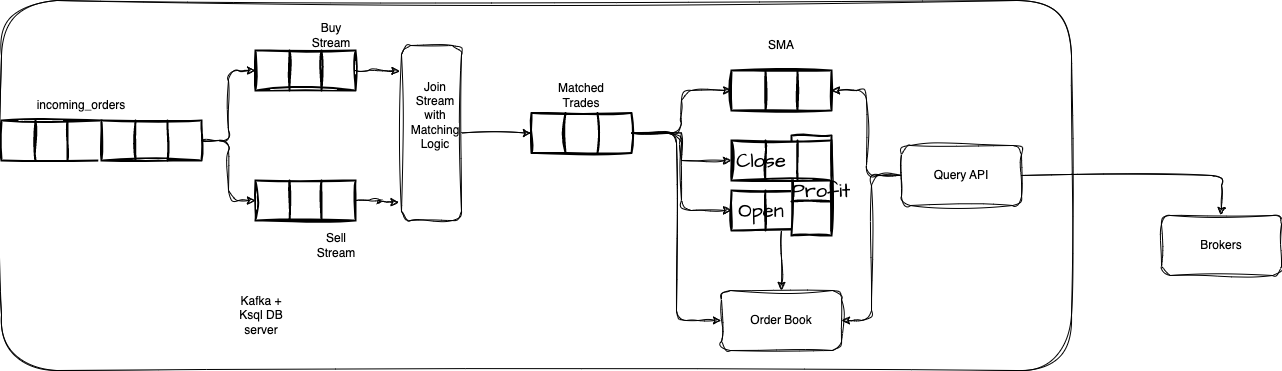

The diagram above was exported from draw.io. Its source (the exported page's mxGraphModel, read from the mxfile embedded in the PNG):
<mxGraphModel dx="1493" dy="613" grid="1" gridSize="10" guides="1" tooltips="1" connect="1" arrows="1" fold="1" page="1" pageScale="1" pageWidth="827" pageHeight="1169" math="0" shadow="0">
  <root>
    <mxCell id="0" />
    <mxCell id="1" parent="0" />
    <mxCell id="vdywkokIpm9n0NS4ZuEh-14" value="" style="rounded=1;whiteSpace=wrap;html=1;labelBackgroundColor=none;sketch=1;curveFitting=1;jiggle=2;" parent="1" vertex="1">
      <mxGeometry x="160" y="90" width="1070" height="370" as="geometry" />
    </mxCell>
    <mxCell id="vdywkokIpm9n0NS4ZuEh-3" value="" style="group;labelBackgroundColor=none;sketch=1;curveFitting=1;jiggle=2;rounded=1;" parent="1" vertex="1" connectable="0">
      <mxGeometry x="160" y="210" width="200" height="40" as="geometry" />
    </mxCell>
    <mxCell id="vdywkokIpm9n0NS4ZuEh-1" value="" style="strokeWidth=2;html=1;shape=mxgraph.lean_mapping.buffer_or_safety_stock;rotation=90;labelBackgroundColor=none;sketch=1;curveFitting=1;jiggle=2;rounded=1;" parent="vdywkokIpm9n0NS4ZuEh-3" vertex="1">
      <mxGeometry x="30" y="-30" width="40" height="100" as="geometry" />
    </mxCell>
    <mxCell id="vdywkokIpm9n0NS4ZuEh-2" value="" style="strokeWidth=2;html=1;shape=mxgraph.lean_mapping.buffer_or_safety_stock;rotation=90;labelBackgroundColor=none;sketch=1;curveFitting=1;jiggle=2;rounded=1;" parent="vdywkokIpm9n0NS4ZuEh-3" vertex="1">
      <mxGeometry x="130" y="-30" width="40" height="100" as="geometry" />
    </mxCell>
    <mxCell id="vdywkokIpm9n0NS4ZuEh-4" value="" style="group;labelBackgroundColor=none;sketch=1;curveFitting=1;jiggle=2;rounded=1;" parent="1" vertex="1" connectable="0">
      <mxGeometry x="414" y="140" width="200" height="40" as="geometry" />
    </mxCell>
    <mxCell id="vdywkokIpm9n0NS4ZuEh-5" value="" style="strokeWidth=2;html=1;shape=mxgraph.lean_mapping.buffer_or_safety_stock;rotation=90;labelBackgroundColor=none;sketch=1;curveFitting=1;jiggle=2;rounded=1;" parent="vdywkokIpm9n0NS4ZuEh-4" vertex="1">
      <mxGeometry x="30" y="-30" width="40" height="100" as="geometry" />
    </mxCell>
    <mxCell id="vdywkokIpm9n0NS4ZuEh-8" value="" style="group;labelBackgroundColor=none;sketch=1;curveFitting=1;jiggle=2;rounded=1;" parent="1" vertex="1" connectable="0">
      <mxGeometry x="414" y="270" width="200" height="40" as="geometry" />
    </mxCell>
    <mxCell id="vdywkokIpm9n0NS4ZuEh-9" value="" style="strokeWidth=2;html=1;shape=mxgraph.lean_mapping.buffer_or_safety_stock;rotation=90;labelBackgroundColor=none;sketch=1;curveFitting=1;jiggle=2;rounded=1;" parent="vdywkokIpm9n0NS4ZuEh-8" vertex="1">
      <mxGeometry x="30" y="-30" width="40" height="100" as="geometry" />
    </mxCell>
    <mxCell id="vdywkokIpm9n0NS4ZuEh-11" style="edgeStyle=orthogonalEdgeStyle;rounded=1;orthogonalLoop=1;jettySize=auto;html=1;entryX=0.5;entryY=1;entryDx=0;entryDy=0;labelBackgroundColor=none;fontColor=default;sketch=1;curveFitting=1;jiggle=2;" parent="1" source="vdywkokIpm9n0NS4ZuEh-2" target="vdywkokIpm9n0NS4ZuEh-5" edge="1">
      <mxGeometry relative="1" as="geometry" />
    </mxCell>
    <mxCell id="vdywkokIpm9n0NS4ZuEh-12" style="edgeStyle=orthogonalEdgeStyle;rounded=1;orthogonalLoop=1;jettySize=auto;html=1;entryX=0.5;entryY=1;entryDx=0;entryDy=0;labelBackgroundColor=none;fontColor=default;sketch=1;curveFitting=1;jiggle=2;" parent="1" source="vdywkokIpm9n0NS4ZuEh-2" target="vdywkokIpm9n0NS4ZuEh-9" edge="1">
      <mxGeometry relative="1" as="geometry" />
    </mxCell>
    <mxCell id="vdywkokIpm9n0NS4ZuEh-15" value="Buy Stream" style="text;html=1;strokeColor=none;fillColor=none;align=center;verticalAlign=middle;whiteSpace=wrap;rounded=1;labelBackgroundColor=none;sketch=1;curveFitting=1;jiggle=2;" parent="1" vertex="1">
      <mxGeometry x="460" y="110" width="60" height="30" as="geometry" />
    </mxCell>
    <mxCell id="vdywkokIpm9n0NS4ZuEh-16" value="Sell Stream" style="text;html=1;strokeColor=none;fillColor=none;align=center;verticalAlign=middle;whiteSpace=wrap;rounded=1;labelBackgroundColor=none;sketch=1;curveFitting=1;jiggle=2;" parent="1" vertex="1">
      <mxGeometry x="465" y="320" width="60" height="30" as="geometry" />
    </mxCell>
    <mxCell id="vdywkokIpm9n0NS4ZuEh-17" value="incoming_orders" style="text;html=1;strokeColor=none;fillColor=none;align=center;verticalAlign=middle;whiteSpace=wrap;rounded=1;labelBackgroundColor=none;sketch=1;curveFitting=1;jiggle=2;" parent="1" vertex="1">
      <mxGeometry x="210" y="180" width="60" height="30" as="geometry" />
    </mxCell>
    <mxCell id="vdywkokIpm9n0NS4ZuEh-18" value="Kafka + Ksql DB server" style="text;html=1;strokeColor=none;fillColor=none;align=center;verticalAlign=middle;whiteSpace=wrap;rounded=1;labelBackgroundColor=none;sketch=1;curveFitting=1;jiggle=2;" parent="1" vertex="1">
      <mxGeometry x="390" y="390" width="60" height="30" as="geometry" />
    </mxCell>
    <mxCell id="vdywkokIpm9n0NS4ZuEh-19" value="" style="group;labelBackgroundColor=none;sketch=1;curveFitting=1;jiggle=2;rounded=1;" parent="1" vertex="1" connectable="0">
      <mxGeometry x="690" y="202.5" width="200" height="40" as="geometry" />
    </mxCell>
    <mxCell id="vdywkokIpm9n0NS4ZuEh-20" value="" style="strokeWidth=2;html=1;shape=mxgraph.lean_mapping.buffer_or_safety_stock;rotation=90;labelBackgroundColor=none;sketch=1;curveFitting=1;jiggle=2;rounded=1;" parent="vdywkokIpm9n0NS4ZuEh-19" vertex="1">
      <mxGeometry x="30" y="-30" width="40" height="100" as="geometry" />
    </mxCell>
    <mxCell id="vdywkokIpm9n0NS4ZuEh-22" value="" style="group;labelBackgroundColor=none;sketch=1;curveFitting=1;jiggle=2;rounded=1;" parent="1" vertex="1" connectable="0">
      <mxGeometry x="890" y="160" width="200" height="40" as="geometry" />
    </mxCell>
    <mxCell id="vdywkokIpm9n0NS4ZuEh-23" value="" style="strokeWidth=2;html=1;shape=mxgraph.lean_mapping.buffer_or_safety_stock;rotation=90;labelBackgroundColor=none;sketch=1;curveFitting=1;jiggle=2;rounded=1;" parent="vdywkokIpm9n0NS4ZuEh-22" vertex="1">
      <mxGeometry x="30" y="-30" width="40" height="100" as="geometry" />
    </mxCell>
    <mxCell id="vdywkokIpm9n0NS4ZuEh-26" value="" style="group;labelBackgroundColor=none;sketch=1;curveFitting=1;jiggle=2;rounded=1;" parent="1" vertex="1" connectable="0">
      <mxGeometry x="890" y="280" width="200" height="45" as="geometry" />
    </mxCell>
    <mxCell id="vdywkokIpm9n0NS4ZuEh-27" value="" style="strokeWidth=2;html=1;shape=mxgraph.lean_mapping.buffer_or_safety_stock;rotation=90;labelBackgroundColor=none;sketch=1;curveFitting=1;jiggle=2;rounded=1;" parent="vdywkokIpm9n0NS4ZuEh-26" vertex="1">
      <mxGeometry x="30" y="-30" width="40" height="100" as="geometry" />
    </mxCell>
    <mxCell id="RmgR-77GERtFelB21InP-4" value="" style="strokeWidth=2;html=1;shape=mxgraph.lean_mapping.buffer_or_safety_stock;rotation=-180;labelBackgroundColor=none;sketch=1;curveFitting=1;jiggle=2;rounded=1;" vertex="1" parent="vdywkokIpm9n0NS4ZuEh-26">
      <mxGeometry x="60" y="-55" width="40" height="100" as="geometry" />
    </mxCell>
    <mxCell id="RmgR-77GERtFelB21InP-6" value="Open" style="text;html=1;strokeColor=none;fillColor=none;align=center;verticalAlign=middle;whiteSpace=wrap;rounded=0;fontSize=20;fontFamily=Architects Daughter;" vertex="1" parent="vdywkokIpm9n0NS4ZuEh-26">
      <mxGeometry y="5" width="60" height="30" as="geometry" />
    </mxCell>
    <mxCell id="vdywkokIpm9n0NS4ZuEh-30" value="Matched Trades" style="text;html=1;strokeColor=none;fillColor=none;align=center;verticalAlign=middle;whiteSpace=wrap;rounded=1;labelBackgroundColor=none;sketch=1;curveFitting=1;jiggle=2;" parent="1" vertex="1">
      <mxGeometry x="710" y="170" width="60" height="30" as="geometry" />
    </mxCell>
    <mxCell id="vdywkokIpm9n0NS4ZuEh-32" value="" style="group;labelBackgroundColor=none;sketch=1;curveFitting=1;jiggle=2;rounded=1;" parent="1" vertex="1" connectable="0">
      <mxGeometry x="560" y="135" width="64" height="175" as="geometry" />
    </mxCell>
    <mxCell id="vdywkokIpm9n0NS4ZuEh-13" value="" style="rounded=1;whiteSpace=wrap;html=1;rotation=-90;labelBackgroundColor=none;sketch=1;curveFitting=1;jiggle=2;" parent="vdywkokIpm9n0NS4ZuEh-32" vertex="1">
      <mxGeometry x="-57.5" y="57.5" width="175" height="60" as="geometry" />
    </mxCell>
    <mxCell id="vdywkokIpm9n0NS4ZuEh-31" value="Join Stream&lt;br style=&quot;border-color: var(--border-color);&quot;&gt;&lt;span style=&quot;background-color: rgb(255, 255, 255);&quot;&gt;with Matching&lt;/span&gt;&lt;br style=&quot;border-color: var(--border-color);&quot;&gt;&lt;span style=&quot;background-color: rgb(255, 255, 255);&quot;&gt;Logic&lt;/span&gt;" style="text;html=1;strokeColor=none;fillColor=none;align=center;verticalAlign=middle;whiteSpace=wrap;rounded=1;labelBackgroundColor=none;sketch=1;curveFitting=1;jiggle=2;" parent="vdywkokIpm9n0NS4ZuEh-32" vertex="1">
      <mxGeometry x="4" y="55" width="60" height="30" as="geometry" />
    </mxCell>
    <mxCell id="vdywkokIpm9n0NS4ZuEh-36" style="edgeStyle=orthogonalEdgeStyle;rounded=1;orthogonalLoop=1;jettySize=auto;html=1;entryX=0.853;entryY=-0.028;entryDx=0;entryDy=0;entryPerimeter=0;labelBackgroundColor=none;fontColor=default;sketch=1;curveFitting=1;jiggle=2;" parent="1" source="vdywkokIpm9n0NS4ZuEh-5" target="vdywkokIpm9n0NS4ZuEh-13" edge="1">
      <mxGeometry relative="1" as="geometry" />
    </mxCell>
    <mxCell id="vdywkokIpm9n0NS4ZuEh-37" style="edgeStyle=orthogonalEdgeStyle;rounded=1;orthogonalLoop=1;jettySize=auto;html=1;entryX=0.105;entryY=-0.044;entryDx=0;entryDy=0;entryPerimeter=0;labelBackgroundColor=none;fontColor=default;sketch=1;curveFitting=1;jiggle=2;" parent="1" source="vdywkokIpm9n0NS4ZuEh-9" target="vdywkokIpm9n0NS4ZuEh-13" edge="1">
      <mxGeometry relative="1" as="geometry">
        <mxPoint x="560" y="210" as="targetPoint" />
      </mxGeometry>
    </mxCell>
    <mxCell id="vdywkokIpm9n0NS4ZuEh-38" style="edgeStyle=orthogonalEdgeStyle;rounded=1;orthogonalLoop=1;jettySize=auto;html=1;entryX=0.5;entryY=1;entryDx=0;entryDy=0;labelBackgroundColor=none;fontColor=default;sketch=1;curveFitting=1;jiggle=2;" parent="1" source="vdywkokIpm9n0NS4ZuEh-13" target="vdywkokIpm9n0NS4ZuEh-20" edge="1">
      <mxGeometry relative="1" as="geometry" />
    </mxCell>
    <mxCell id="vdywkokIpm9n0NS4ZuEh-39" style="edgeStyle=orthogonalEdgeStyle;rounded=1;orthogonalLoop=1;jettySize=auto;html=1;entryX=0.5;entryY=1;entryDx=0;entryDy=0;labelBackgroundColor=none;fontColor=default;sketch=1;curveFitting=1;jiggle=2;" parent="1" source="vdywkokIpm9n0NS4ZuEh-20" target="vdywkokIpm9n0NS4ZuEh-23" edge="1">
      <mxGeometry relative="1" as="geometry" />
    </mxCell>
    <mxCell id="vdywkokIpm9n0NS4ZuEh-40" value="SMA" style="text;html=1;strokeColor=none;fillColor=none;align=center;verticalAlign=middle;whiteSpace=wrap;rounded=1;labelBackgroundColor=none;sketch=1;curveFitting=1;jiggle=2;" parent="1" vertex="1">
      <mxGeometry x="910" y="120" width="60" height="30" as="geometry" />
    </mxCell>
    <mxCell id="vdywkokIpm9n0NS4ZuEh-43" style="edgeStyle=orthogonalEdgeStyle;rounded=1;orthogonalLoop=1;jettySize=auto;html=1;entryX=0.5;entryY=1;entryDx=0;entryDy=0;labelBackgroundColor=none;fontColor=default;sketch=1;curveFitting=1;jiggle=2;" parent="1" source="vdywkokIpm9n0NS4ZuEh-20" target="vdywkokIpm9n0NS4ZuEh-27" edge="1">
      <mxGeometry relative="1" as="geometry" />
    </mxCell>
    <mxCell id="vdywkokIpm9n0NS4ZuEh-45" value="Order Book" style="rounded=1;whiteSpace=wrap;html=1;labelBackgroundColor=none;sketch=1;curveFitting=1;jiggle=2;" parent="1" vertex="1">
      <mxGeometry x="880" y="380" width="120" height="60" as="geometry" />
    </mxCell>
    <mxCell id="vdywkokIpm9n0NS4ZuEh-46" style="edgeStyle=orthogonalEdgeStyle;rounded=1;orthogonalLoop=1;jettySize=auto;html=1;entryX=0;entryY=0.5;entryDx=0;entryDy=0;labelBackgroundColor=none;fontColor=default;sketch=1;curveFitting=1;jiggle=2;" parent="1" source="vdywkokIpm9n0NS4ZuEh-20" target="vdywkokIpm9n0NS4ZuEh-45" edge="1">
      <mxGeometry relative="1" as="geometry" />
    </mxCell>
    <mxCell id="vdywkokIpm9n0NS4ZuEh-47" style="edgeStyle=orthogonalEdgeStyle;rounded=1;orthogonalLoop=1;jettySize=auto;html=1;labelBackgroundColor=none;fontColor=default;sketch=1;curveFitting=1;jiggle=2;" parent="1" source="vdywkokIpm9n0NS4ZuEh-27" target="vdywkokIpm9n0NS4ZuEh-45" edge="1">
      <mxGeometry relative="1" as="geometry" />
    </mxCell>
    <mxCell id="vdywkokIpm9n0NS4ZuEh-48" value="Brokers" style="rounded=1;whiteSpace=wrap;html=1;labelBackgroundColor=none;sketch=1;curveFitting=1;jiggle=2;" parent="1" vertex="1">
      <mxGeometry x="1320" y="305" width="120" height="60" as="geometry" />
    </mxCell>
    <mxCell id="vdywkokIpm9n0NS4ZuEh-52" style="edgeStyle=orthogonalEdgeStyle;rounded=1;orthogonalLoop=1;jettySize=auto;html=1;labelBackgroundColor=none;fontColor=default;sketch=1;curveFitting=1;jiggle=2;" parent="1" source="vdywkokIpm9n0NS4ZuEh-51" target="vdywkokIpm9n0NS4ZuEh-48" edge="1">
      <mxGeometry relative="1" as="geometry" />
    </mxCell>
    <mxCell id="vdywkokIpm9n0NS4ZuEh-53" style="edgeStyle=orthogonalEdgeStyle;rounded=1;orthogonalLoop=1;jettySize=auto;html=1;entryX=1;entryY=0.5;entryDx=0;entryDy=0;labelBackgroundColor=none;fontColor=default;sketch=1;curveFitting=1;jiggle=2;" parent="1" source="vdywkokIpm9n0NS4ZuEh-51" target="vdywkokIpm9n0NS4ZuEh-45" edge="1">
      <mxGeometry relative="1" as="geometry" />
    </mxCell>
    <mxCell id="vdywkokIpm9n0NS4ZuEh-54" style="edgeStyle=orthogonalEdgeStyle;rounded=1;orthogonalLoop=1;jettySize=auto;html=1;entryX=0.5;entryY=0;entryDx=0;entryDy=0;labelBackgroundColor=none;fontColor=default;sketch=1;curveFitting=1;jiggle=2;" parent="1" source="vdywkokIpm9n0NS4ZuEh-51" target="vdywkokIpm9n0NS4ZuEh-23" edge="1">
      <mxGeometry relative="1" as="geometry" />
    </mxCell>
    <mxCell id="vdywkokIpm9n0NS4ZuEh-51" value="Query API" style="rounded=1;whiteSpace=wrap;html=1;labelBackgroundColor=none;sketch=1;curveFitting=1;jiggle=2;" parent="1" vertex="1">
      <mxGeometry x="1060" y="235" width="120" height="60" as="geometry" />
    </mxCell>
    <mxCell id="RmgR-77GERtFelB21InP-1" value="" style="strokeWidth=2;html=1;shape=mxgraph.lean_mapping.buffer_or_safety_stock;rotation=90;labelBackgroundColor=none;sketch=1;curveFitting=1;jiggle=2;rounded=1;" vertex="1" parent="1">
      <mxGeometry x="920" y="200" width="40" height="100" as="geometry" />
    </mxCell>
    <mxCell id="RmgR-77GERtFelB21InP-2" style="edgeStyle=orthogonalEdgeStyle;rounded=0;sketch=1;hachureGap=4;jiggle=2;curveFitting=1;orthogonalLoop=1;jettySize=auto;html=1;entryX=0.5;entryY=1;entryDx=0;entryDy=0;fontFamily=Architects Daughter;fontSource=https%3A%2F%2Ffonts.googleapis.com%2Fcss%3Ffamily%3DArchitects%2BDaughter;fontSize=16;" edge="1" parent="1" source="vdywkokIpm9n0NS4ZuEh-20" target="RmgR-77GERtFelB21InP-1">
      <mxGeometry relative="1" as="geometry" />
    </mxCell>
    <mxCell id="RmgR-77GERtFelB21InP-5" value="Close" style="text;html=1;strokeColor=none;fillColor=none;align=center;verticalAlign=middle;whiteSpace=wrap;rounded=0;fontSize=20;fontFamily=Architects Daughter;" vertex="1" parent="1">
      <mxGeometry x="890" y="235" width="60" height="30" as="geometry" />
    </mxCell>
    <mxCell id="RmgR-77GERtFelB21InP-7" value="Profit" style="text;html=1;strokeColor=none;fillColor=none;align=center;verticalAlign=middle;whiteSpace=wrap;rounded=0;fontSize=20;fontFamily=Architects Daughter;" vertex="1" parent="1">
      <mxGeometry x="950" y="265" width="60" height="30" as="geometry" />
    </mxCell>
  </root>
</mxGraphModel>